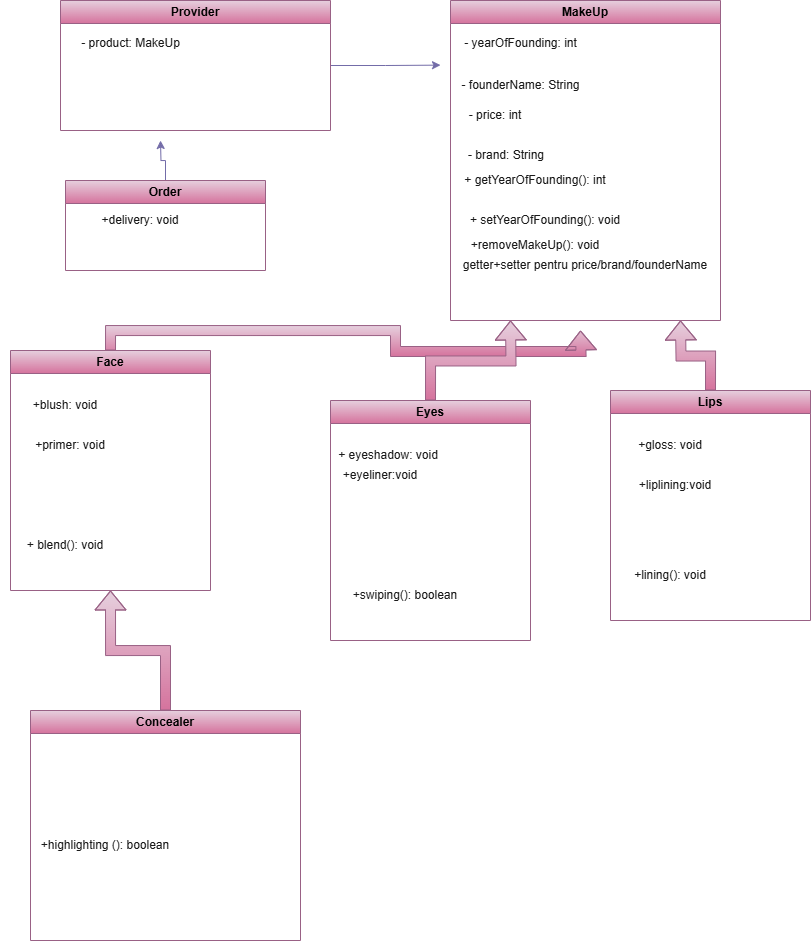

The diagram above was exported from draw.io. Its source (the exported page's mxGraphModel, read from the mxfile embedded in the PNG):
<mxGraphModel dx="579" dy="545" grid="1" gridSize="10" guides="1" tooltips="1" connect="1" arrows="1" fold="1" page="1" pageScale="1" pageWidth="827" pageHeight="1169" math="0" shadow="0">
  <root>
    <mxCell id="WIyWlLk6GJQsqaUBKTNV-0" />
    <mxCell id="WIyWlLk6GJQsqaUBKTNV-1" parent="WIyWlLk6GJQsqaUBKTNV-0" />
    <mxCell id="toYGRNYCPnZg2xUqZwHW-112" style="edgeStyle=orthogonalEdgeStyle;rounded=0;orthogonalLoop=1;jettySize=auto;html=1;exitX=0.5;exitY=0;exitDx=0;exitDy=0;strokeColor=#996185;fontColor=#1A1A1A;fillColor=#e6d0de;gradientColor=#d5739d;shape=flexArrow;" edge="1" parent="WIyWlLk6GJQsqaUBKTNV-1" source="toYGRNYCPnZg2xUqZwHW-5">
      <mxGeometry relative="1" as="geometry">
        <mxPoint x="580.0000000000002" y="340" as="targetPoint" />
      </mxGeometry>
    </mxCell>
    <mxCell id="toYGRNYCPnZg2xUqZwHW-5" value="Face" style="swimlane;whiteSpace=wrap;html=1;labelBackgroundColor=none;fillColor=#e6d0de;strokeColor=#996185;gradientColor=#d5739d;" vertex="1" parent="WIyWlLk6GJQsqaUBKTNV-1">
      <mxGeometry x="10" y="360" width="200" height="240" as="geometry">
        <mxRectangle x="20" y="360" width="70" height="30" as="alternateBounds" />
      </mxGeometry>
    </mxCell>
    <mxCell id="toYGRNYCPnZg2xUqZwHW-67" value="+ blend(): void" style="text;html=1;align=center;verticalAlign=middle;whiteSpace=wrap;rounded=0;fontColor=#1A1A1A;" vertex="1" parent="toYGRNYCPnZg2xUqZwHW-5">
      <mxGeometry x="10" y="180" width="90" height="30" as="geometry" />
    </mxCell>
    <mxCell id="toYGRNYCPnZg2xUqZwHW-119" value="+blush: void" style="text;html=1;align=center;verticalAlign=middle;whiteSpace=wrap;rounded=0;fontColor=#1A1A1A;" vertex="1" parent="toYGRNYCPnZg2xUqZwHW-5">
      <mxGeometry x="-10" y="40" width="130" height="30" as="geometry" />
    </mxCell>
    <mxCell id="toYGRNYCPnZg2xUqZwHW-120" value="+primer: void" style="text;html=1;align=center;verticalAlign=middle;whiteSpace=wrap;rounded=0;fontColor=#1A1A1A;" vertex="1" parent="toYGRNYCPnZg2xUqZwHW-5">
      <mxGeometry y="80" width="120" height="30" as="geometry" />
    </mxCell>
    <mxCell id="toYGRNYCPnZg2xUqZwHW-111" style="edgeStyle=orthogonalEdgeStyle;rounded=0;orthogonalLoop=1;jettySize=auto;html=1;exitX=0.5;exitY=0;exitDx=0;exitDy=0;strokeColor=#996185;fontColor=#1A1A1A;shape=flexArrow;fillColor=#e6d0de;gradientColor=#d5739d;" edge="1" parent="WIyWlLk6GJQsqaUBKTNV-1" source="toYGRNYCPnZg2xUqZwHW-6">
      <mxGeometry relative="1" as="geometry">
        <mxPoint x="510" y="330" as="targetPoint" />
      </mxGeometry>
    </mxCell>
    <mxCell id="toYGRNYCPnZg2xUqZwHW-6" value="Eyes" style="swimlane;whiteSpace=wrap;html=1;startSize=23;labelBackgroundColor=none;fillColor=#e6d0de;strokeColor=#996185;gradientColor=#d5739d;" vertex="1" parent="WIyWlLk6GJQsqaUBKTNV-1">
      <mxGeometry x="330" y="410" width="200" height="240" as="geometry">
        <mxRectangle x="340" y="350" width="70" height="30" as="alternateBounds" />
      </mxGeometry>
    </mxCell>
    <mxCell id="toYGRNYCPnZg2xUqZwHW-70" value="+swiping(): boolean" style="text;html=1;align=center;verticalAlign=middle;whiteSpace=wrap;rounded=0;fontColor=#1A1A1A;" vertex="1" parent="toYGRNYCPnZg2xUqZwHW-6">
      <mxGeometry x="7" y="180" width="136" height="30" as="geometry" />
    </mxCell>
    <mxCell id="toYGRNYCPnZg2xUqZwHW-121" value="+ eyeshadow: void" style="text;html=1;align=center;verticalAlign=middle;whiteSpace=wrap;rounded=0;fontColor=#1A1A1A;" vertex="1" parent="toYGRNYCPnZg2xUqZwHW-6">
      <mxGeometry y="40" width="116" height="30" as="geometry" />
    </mxCell>
    <mxCell id="toYGRNYCPnZg2xUqZwHW-122" value="+eyeliner:void" style="text;html=1;align=center;verticalAlign=middle;whiteSpace=wrap;rounded=0;fontColor=#1A1A1A;" vertex="1" parent="toYGRNYCPnZg2xUqZwHW-6">
      <mxGeometry y="60" width="100" height="30" as="geometry" />
    </mxCell>
    <mxCell id="toYGRNYCPnZg2xUqZwHW-110" style="edgeStyle=orthogonalEdgeStyle;rounded=0;orthogonalLoop=1;jettySize=auto;html=1;exitX=0.5;exitY=0;exitDx=0;exitDy=0;strokeColor=#996185;fontColor=#1A1A1A;shape=flexArrow;fillColor=#e6d0de;gradientColor=#d5739d;" edge="1" parent="WIyWlLk6GJQsqaUBKTNV-1" source="toYGRNYCPnZg2xUqZwHW-7">
      <mxGeometry relative="1" as="geometry">
        <mxPoint x="680.0000000000002" y="330" as="targetPoint" />
      </mxGeometry>
    </mxCell>
    <mxCell id="toYGRNYCPnZg2xUqZwHW-7" value="Lips" style="swimlane;whiteSpace=wrap;html=1;startSize=23;labelBackgroundColor=none;fillColor=#e6d0de;strokeColor=#996185;gradientColor=#d5739d;" vertex="1" parent="WIyWlLk6GJQsqaUBKTNV-1">
      <mxGeometry x="610" y="400" width="200" height="230" as="geometry">
        <mxRectangle x="610" y="360" width="60" height="30" as="alternateBounds" />
      </mxGeometry>
    </mxCell>
    <mxCell id="toYGRNYCPnZg2xUqZwHW-71" value="+lining(): void" style="text;html=1;align=center;verticalAlign=middle;whiteSpace=wrap;rounded=0;fontColor=#1A1A1A;" vertex="1" parent="toYGRNYCPnZg2xUqZwHW-7">
      <mxGeometry x="10" y="170" width="100" height="30" as="geometry" />
    </mxCell>
    <mxCell id="toYGRNYCPnZg2xUqZwHW-123" value="+gloss: void" style="text;html=1;align=center;verticalAlign=middle;whiteSpace=wrap;rounded=0;fontColor=#1A1A1A;" vertex="1" parent="toYGRNYCPnZg2xUqZwHW-7">
      <mxGeometry x="10" y="40" width="100" height="30" as="geometry" />
    </mxCell>
    <mxCell id="toYGRNYCPnZg2xUqZwHW-124" value="+liplining:void" style="text;html=1;align=center;verticalAlign=middle;whiteSpace=wrap;rounded=0;fontColor=#1A1A1A;" vertex="1" parent="toYGRNYCPnZg2xUqZwHW-7">
      <mxGeometry x="10" y="80" width="110" height="30" as="geometry" />
    </mxCell>
    <mxCell id="toYGRNYCPnZg2xUqZwHW-40" value="MakeUp" style="swimlane;whiteSpace=wrap;html=1;labelBackgroundColor=none;fillColor=#e6d0de;strokeColor=#996185;gradientColor=#d5739d;" vertex="1" parent="WIyWlLk6GJQsqaUBKTNV-1">
      <mxGeometry x="450" y="10" width="270" height="320" as="geometry">
        <mxRectangle x="314" y="10" width="90" height="30" as="alternateBounds" />
      </mxGeometry>
    </mxCell>
    <mxCell id="toYGRNYCPnZg2xUqZwHW-45" value="- yearOfFounding: int" style="text;html=1;align=center;verticalAlign=middle;resizable=0;points=[];autosize=1;strokeColor=none;fillColor=none;labelBackgroundColor=none;fontColor=#1A1A1A;" vertex="1" parent="toYGRNYCPnZg2xUqZwHW-40">
      <mxGeometry y="28" width="140" height="30" as="geometry" />
    </mxCell>
    <mxCell id="toYGRNYCPnZg2xUqZwHW-46" value="- founderName: String" style="text;html=1;align=center;verticalAlign=middle;resizable=0;points=[];autosize=1;strokeColor=none;fillColor=none;labelBackgroundColor=none;fontColor=#1A1A1A;" vertex="1" parent="toYGRNYCPnZg2xUqZwHW-40">
      <mxGeometry y="70" width="140" height="30" as="geometry" />
    </mxCell>
    <mxCell id="toYGRNYCPnZg2xUqZwHW-47" value="- price: int" style="text;html=1;align=center;verticalAlign=middle;whiteSpace=wrap;rounded=0;labelBackgroundColor=none;fontColor=#1A1A1A;" vertex="1" parent="toYGRNYCPnZg2xUqZwHW-40">
      <mxGeometry y="100" width="90" height="30" as="geometry" />
    </mxCell>
    <mxCell id="toYGRNYCPnZg2xUqZwHW-48" value="- brand: String" style="text;html=1;align=center;verticalAlign=middle;whiteSpace=wrap;rounded=0;labelBackgroundColor=none;fontColor=#1A1A1A;" vertex="1" parent="toYGRNYCPnZg2xUqZwHW-40">
      <mxGeometry x="6" y="140" width="100" height="30" as="geometry" />
    </mxCell>
    <mxCell id="toYGRNYCPnZg2xUqZwHW-66" value="+removeMakeUp(): void" style="text;html=1;align=center;verticalAlign=middle;whiteSpace=wrap;rounded=0;fontColor=#1A1A1A;" vertex="1" parent="toYGRNYCPnZg2xUqZwHW-40">
      <mxGeometry x="10" y="230" width="150" height="30" as="geometry" />
    </mxCell>
    <mxCell id="toYGRNYCPnZg2xUqZwHW-99" value="getter+setter pentru price/brand/founderName" style="text;html=1;align=center;verticalAlign=middle;whiteSpace=wrap;rounded=0;fontColor=#1A1A1A;" vertex="1" parent="toYGRNYCPnZg2xUqZwHW-40">
      <mxGeometry x="10" y="250" width="250" height="30" as="geometry" />
    </mxCell>
    <mxCell id="toYGRNYCPnZg2xUqZwHW-63" value="+ getYearOfFounding(): int" style="text;html=1;align=center;verticalAlign=middle;whiteSpace=wrap;rounded=0;fontColor=#1A1A1A;" vertex="1" parent="toYGRNYCPnZg2xUqZwHW-40">
      <mxGeometry x="10" y="160" width="150" height="40" as="geometry" />
    </mxCell>
    <mxCell id="toYGRNYCPnZg2xUqZwHW-64" value="+ setYearOfFounding(): void" style="text;html=1;align=center;verticalAlign=middle;whiteSpace=wrap;rounded=0;fontColor=#1A1A1A;" vertex="1" parent="toYGRNYCPnZg2xUqZwHW-40">
      <mxGeometry x="10" y="200" width="170" height="40" as="geometry" />
    </mxCell>
    <mxCell id="toYGRNYCPnZg2xUqZwHW-56" style="edgeStyle=orthogonalEdgeStyle;rounded=0;orthogonalLoop=1;jettySize=auto;html=1;exitX=0.5;exitY=0;exitDx=0;exitDy=0;entryX=0.5;entryY=1;entryDx=0;entryDy=0;strokeColor=#996185;fontColor=#1A1A1A;shape=flexArrow;fillColor=#e6d0de;gradientColor=#d5739d;" edge="1" parent="WIyWlLk6GJQsqaUBKTNV-1" source="toYGRNYCPnZg2xUqZwHW-49" target="toYGRNYCPnZg2xUqZwHW-5">
      <mxGeometry relative="1" as="geometry" />
    </mxCell>
    <mxCell id="toYGRNYCPnZg2xUqZwHW-49" value="Concealer" style="swimlane;whiteSpace=wrap;html=1;strokeColor=#996185;fillColor=#e6d0de;gradientColor=#d5739d;" vertex="1" parent="WIyWlLk6GJQsqaUBKTNV-1">
      <mxGeometry x="30" y="720" width="270" height="230" as="geometry">
        <mxRectangle x="30" y="720" width="90" height="30" as="alternateBounds" />
      </mxGeometry>
    </mxCell>
    <mxCell id="toYGRNYCPnZg2xUqZwHW-74" value="+highlighting (): boolean" style="text;html=1;align=center;verticalAlign=middle;whiteSpace=wrap;rounded=0;fontColor=#1A1A1A;" vertex="1" parent="toYGRNYCPnZg2xUqZwHW-49">
      <mxGeometry y="120" width="150" height="30" as="geometry" />
    </mxCell>
    <mxCell id="toYGRNYCPnZg2xUqZwHW-109" style="edgeStyle=orthogonalEdgeStyle;rounded=0;orthogonalLoop=1;jettySize=auto;html=1;exitX=1;exitY=0.5;exitDx=0;exitDy=0;strokeColor=#736CA8;fontColor=#1A1A1A;" edge="1" parent="WIyWlLk6GJQsqaUBKTNV-1" source="toYGRNYCPnZg2xUqZwHW-100">
      <mxGeometry relative="1" as="geometry">
        <mxPoint x="440" y="74.63157894736844" as="targetPoint" />
      </mxGeometry>
    </mxCell>
    <mxCell id="toYGRNYCPnZg2xUqZwHW-100" value="Provider" style="swimlane;whiteSpace=wrap;html=1;labelBackgroundColor=none;fillColor=#e6d0de;strokeColor=#996185;gradientColor=#d5739d;" vertex="1" parent="WIyWlLk6GJQsqaUBKTNV-1">
      <mxGeometry x="60" y="10" width="270" height="130" as="geometry">
        <mxRectangle x="314" y="10" width="90" height="30" as="alternateBounds" />
      </mxGeometry>
    </mxCell>
    <mxCell id="toYGRNYCPnZg2xUqZwHW-101" value="- product: MakeUp" style="text;html=1;align=center;verticalAlign=middle;resizable=0;points=[];autosize=1;strokeColor=none;fillColor=none;labelBackgroundColor=none;fontColor=#1A1A1A;" vertex="1" parent="toYGRNYCPnZg2xUqZwHW-100">
      <mxGeometry x="10" y="28" width="120" height="30" as="geometry" />
    </mxCell>
    <mxCell id="toYGRNYCPnZg2xUqZwHW-115" style="edgeStyle=orthogonalEdgeStyle;rounded=0;orthogonalLoop=1;jettySize=auto;html=1;exitX=0.5;exitY=0;exitDx=0;exitDy=0;strokeColor=#736CA8;fontColor=#1A1A1A;" edge="1" parent="WIyWlLk6GJQsqaUBKTNV-1" source="toYGRNYCPnZg2xUqZwHW-113">
      <mxGeometry relative="1" as="geometry">
        <mxPoint x="160" y="150" as="targetPoint" />
      </mxGeometry>
    </mxCell>
    <mxCell id="toYGRNYCPnZg2xUqZwHW-113" value="Order" style="swimlane;whiteSpace=wrap;html=1;startSize=23;labelBackgroundColor=none;fillColor=#e6d0de;strokeColor=#996185;gradientColor=#d5739d;" vertex="1" parent="WIyWlLk6GJQsqaUBKTNV-1">
      <mxGeometry x="65" y="190" width="200" height="90" as="geometry">
        <mxRectangle x="340" y="350" width="70" height="30" as="alternateBounds" />
      </mxGeometry>
    </mxCell>
    <mxCell id="toYGRNYCPnZg2xUqZwHW-117" value="+delivery: void" style="text;html=1;align=center;verticalAlign=middle;whiteSpace=wrap;rounded=0;fontColor=#1A1A1A;" vertex="1" parent="toYGRNYCPnZg2xUqZwHW-113">
      <mxGeometry y="25" width="150" height="30" as="geometry" />
    </mxCell>
  </root>
</mxGraphModel>